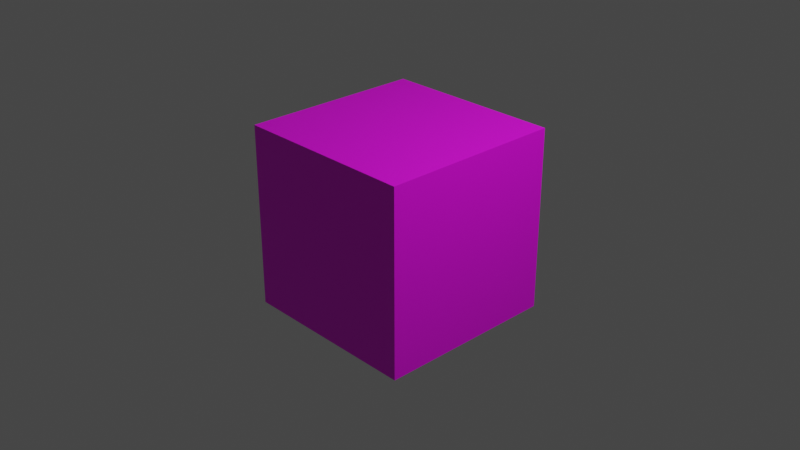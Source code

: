 # Source: cube_origin.blend  (saved by Blender 3.5.10; exported with 4.5.12 LTS)
import bpy
from mathutils import Matrix  # noqa: F401  (used for matrix-valued properties, if any)

bpy.ops.wm.read_factory_settings(use_empty=True)
scene = bpy.context.scene
scene.name = 'Scene'

# ---- collections
col_collection = bpy.data.collections.new('Collection'); scene.collection.children.link(col_collection)

# ---- images (referenced by path relative to the original .blend; pixels are not part of the script)
import os
ASSET_DIR = os.environ.get("B2B_ASSET_DIR", "")  # directory of the original .blend (textures are referenced by path, not embedded)
HERE = os.path.dirname(os.path.abspath(__file__))  # packed textures are extracted next to this script under _unpacked/

def load_image(name, relpath, width, height, colorspace="sRGB"):
    """Load a texture the original file referenced (path relative to the .blend, or extracted next to this script)."""
    p = next((c for c in (os.path.join(HERE, relpath), os.path.join(ASSET_DIR, relpath)) if relpath and os.path.exists(c)), "")
    if p:
        img = bpy.data.images.load(p, check_existing=True)
        img.name = name
    else:  # same state as the original file: an image datablock whose file is absent (Cycles renders it pink)
        img = bpy.data.images.new(name, width, height)
        img.source = "FILE"
        img.filepath = "//" + (relpath or name)
    img.colorspace_settings.name = colorspace
    return img
img_checker_01__png = load_image('checker_01_.png', 'checker_01_.png', 1024, 1024, 'sRGB')

# ---- materials (node trees are filled in below, after node groups)
mat_material = bpy.data.materials.new('Material')
mat_material.alpha_threshold = 0.0
mat_material.use_transparent_shadow = False
mat_material.roughness = 0.5
mat_material.line_color = (0.0, 0.0, 0.0, 1.0)

# ---- material node trees
mat_material.use_nodes = True; mat_material.node_tree.nodes.clear()
_N = mat_material.node_tree.nodes; _L = mat_material.node_tree.links
n0 = _N.new('ShaderNodeOutputMaterial'); n0.name = 'Material Output'; n0.location = (300, 300)
n1 = _N.new('ShaderNodeBsdfPrincipled'); n1.name = 'Principled BSDF'; n1.location = (10, 300)
n1.distribution = 'GGX'
n1.subsurface_method = 'RANDOM_WALK_SKIN'
n1.inputs[3].default_value = 1.45
n1.inputs[27].default_value = (0.0, 0.0, 0.0, 1.0)
n1.inputs[28].default_value = 1.0
n2 = _N.new('ShaderNodeTexImage'); n2.name = 'Image Texture'; n2.location = (-280, 280)
n2.image = img_checker_01__png
_L.new(n1.outputs[0], n0.inputs[0])
_L.new(n2.outputs[0], n1.inputs[0])
n0.is_active_output = True

# ---- world
world_world = bpy.data.worlds.new('World'); scene.world = world_world
world_world.use_nodes = True; world_world.node_tree.nodes.clear()
_N = world_world.node_tree.nodes; _L = world_world.node_tree.links
n0 = _N.new('ShaderNodeOutputWorld'); n0.name = 'World Output'; n0.location = (300, 300)
n1 = _N.new('ShaderNodeBackground'); n1.name = 'Background'; n1.location = (10, 300)
n1.inputs[0].default_value = (0.05088, 0.05088, 0.05088, 1.0)
_L.new(n1.outputs[0], n0.inputs[0])
n0.is_active_output = True
world_world.color = (0.05088, 0.05088, 0.05088)
world_world.use_sun_shadow = False
world_world.sun_shadow_jitter_overblur = 0.0

# ---- cameras
cam_camera = bpy.data.cameras.new('Camera')
cam_camera.clip_end = 100.0
cam_camera.ortho_scale = 7.314

# ---- lights
light_light = bpy.data.lights.new('Light', 'POINT')
light_light.transmission_factor = 0.0
light_light.energy = 1000.0
light_light.shadow_soft_size = 0.1
light_light.shadow_maximum_resolution = 0.006
light_light.use_absolute_resolution = True

# ---- meshes
me_cube = bpy.data.meshes.new('Cube')
me_cube.from_pydata([(1.0, 1.0, 1.0), (1.0, 1.0, -1.0), (1.0, -1.0, 1.0), (1.0, -1.0, -1.0), (-1.0, 1.0, 1.0), (-1.0, 1.0, -1.0), (-1.0, -1.0, 1.0), (-1.0, -1.0, -1.0)], [], [(0, 4, 6, 2), (3, 2, 6, 7), (7, 6, 4, 5), (5, 1, 3, 7), (1, 0, 2, 3), (5, 4, 0, 1)])
_uv = me_cube.uv_layers.new(name='UVMap')
_uv.uv.foreach_set('vector', [0.625, 0.5, 0.875, 0.5, 0.875, 0.75, 0.625, 0.75, 0.375, 0.75, 0.625, 0.75, 0.625, 1.0, 0.375, 1.0, 0.375, 0.0, 0.625, 0.0, 0.625, 0.25, 0.375, 0.25, 0.125, 0.5, 0.375, 0.5, 0.375, 0.75, 0.125, 0.75, 0.375, 0.5, 0.625, 0.5, 0.625, 0.75, 0.375, 0.75, 0.375, 0.25, 0.625, 0.25, 0.625, 0.5, 0.375, 0.5])
me_cube.materials.append(mat_material)
me_cube.use_mirror_vertex_groups = False
me_cube.update()

# ---- objects
ob_cube = bpy.data.objects.new('Cube', me_cube)
ob_light = bpy.data.objects.new('Light', light_light)
ob_camera = bpy.data.objects.new('Camera', cam_camera)

# ---- transforms, parenting, visibility, modifiers, constraints
ob_cube.location = (0.0, 0.0, 0.0)
ob_cube.lock_rotations_4d = False
ob_cube.empty_display_type = 'ARROWS'
ob_cube.lineart.crease_threshold = 0.0
ob_light.location = (4.076, 1.005, 5.904)
ob_light.rotation_euler = (0.6503, 0.05522, 1.866)
ob_light.lock_rotations_4d = False
ob_light.empty_display_type = 'ARROWS'
ob_light.color = (0.0, 0.0, 0.0, 0.0)
ob_light.lineart.crease_threshold = 0.0
ob_camera.location = (7.359, -6.926, 4.958)
ob_camera.rotation_euler = (1.109, 0.0, 0.8149)
ob_camera.lock_rotations_4d = False
ob_camera.empty_display_type = 'ARROWS'
ob_camera.color = (0.0, 0.0, 0.0, 0.0)
ob_camera.display_type = 'WIRE'
ob_camera.lineart.crease_threshold = 0.0

# ---- collection membership
col_collection.objects.link(ob_cube)
col_collection.objects.link(ob_light)
col_collection.objects.link(ob_camera)

# ---- scene / render settings (as saved in the file)
scene.camera = ob_camera
scene.frame_start = 1; scene.frame_end = 250; scene.frame_set(1)
scene.render.engine = 'BLENDER_EEVEE_NEXT'
scene.cycles.sampling_pattern = 'TABULATED_SOBOL'
scene.view_settings.view_transform = 'Filmic'
bpy.context.view_layer.update()
